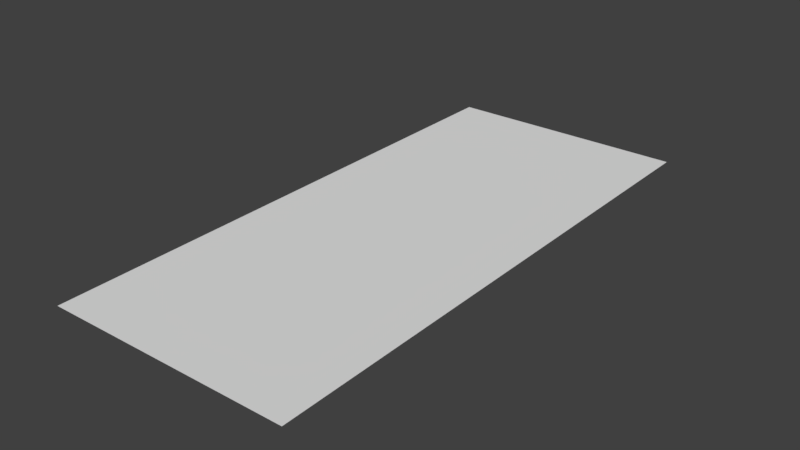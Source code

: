 # Source: fantozziPost.blend  (saved by Blender 2.79.0; exported with 4.5.12 LTS)
import bpy
from mathutils import Matrix  # noqa: F401  (used for matrix-valued properties, if any)

bpy.ops.wm.read_factory_settings(use_empty=True)
scene = bpy.context.scene
scene.name = 'Scene'

# ---- collections
col_collection_1 = bpy.data.collections.new('Collection 1'); scene.collection.children.link(col_collection_1)

# ---- materials (node trees are filled in below, after node groups)
mat_rpomat = bpy.data.materials.new('rpoMat')
mat_rpomat.alpha_threshold = 0.0
mat_rpomat.use_transparent_shadow = False
mat_rpomat.roughness = 0.5

# ---- material node trees

# ---- world
world_world = bpy.data.worlds.new('World'); scene.world = world_world
world_world.color = (0.05088, 0.05088, 0.05088)
world_world.use_sun_shadow = False
world_world.sun_shadow_jitter_overblur = 0.0
world_world.cycles.sampling_method = 'MANUAL'

# ---- meshes
me_plane = bpy.data.meshes.new('Plane')
me_plane.from_pydata([(1.378, -0.02327, 0.9603), (-1.357, -0.02327, 1.039), (1.357, -0.02327, -1.039), (-1.378, -0.02327, -0.9603)], [], [(0, 1, 3, 2)])
_uv = me_plane.uv_layers.new(name='UVMap')
_uv.uv.foreach_set('vector', [0.9896, 0.986, 0.006995, 0.986, 0.006995, 0.01401, 0.9896, 0.01401])
me_plane.materials.append(mat_rpomat)
me_plane.use_remesh_preserve_volume = False
me_plane.use_remesh_preserve_attributes = False
me_plane.use_mirror_vertex_groups = False
me_plane.update()

# ---- objects
ob_plane = bpy.data.objects.new('Plane', me_plane)

# ---- transforms, parenting, visibility, modifiers, constraints
ob_plane.location = (-0.01904, -0.116, -0.05916)
ob_plane.rotation_euler = (1.571, -4.371e-08, 1.571)
ob_plane.scale = (3.295, 1.99, 1.99)
ob_plane.lineart.crease_threshold = 0.0

# ---- collection membership
col_collection_1.objects.link(ob_plane)

# ---- scene / render settings (as saved in the file)
scene.frame_start = 1; scene.frame_end = 250; scene.frame_set(1)
scene.render.engine = 'BLENDER_EEVEE_NEXT'
scene.render.resolution_percentage = 50
scene.render.dither_intensity = 0.0
scene.cycles.use_denoising = False
scene.cycles.samples = 128
scene.cycles.sampling_pattern = 'TABULATED_SOBOL'
scene.cycles.use_adaptive_sampling = False
scene.cycles.use_light_tree = False
scene.cycles.blur_glossy = 0.0
scene.cycles.sample_clamp_indirect = 0.0
scene.view_settings.view_transform = 'Standard'
bpy.context.view_layer.update()

# ---- added for rendering (the .blend has no active camera and no usable light): camera, sun
cam_auto = bpy.data.cameras.new('AutoCamera')
cam_auto.lens = 50.0
cam_auto.sensor_width = 36.0
cam_auto.clip_end = 1000.0
ob_auto_camera = bpy.data.objects.new('AutoCamera', cam_auto)
scene.collection.objects.link(ob_auto_camera)
ob_auto_camera.location = (9.21502, -11.1969, 7.28178)
ob_auto_camera.rotation_euler = (1.09748, -7.21219e-08, 0.694738)
scene.camera = ob_auto_camera
light_auto_sun = bpy.data.lights.new('AutoSun', 'SUN')
light_auto_sun.energy = 3.0
light_auto_sun.angle = 0.0523599
ob_auto_sun = bpy.data.objects.new('AutoSun', light_auto_sun)
scene.collection.objects.link(ob_auto_sun)
ob_auto_sun.rotation_euler = (0.872665, 0.174533, 0.523599)
bpy.context.view_layer.update()
